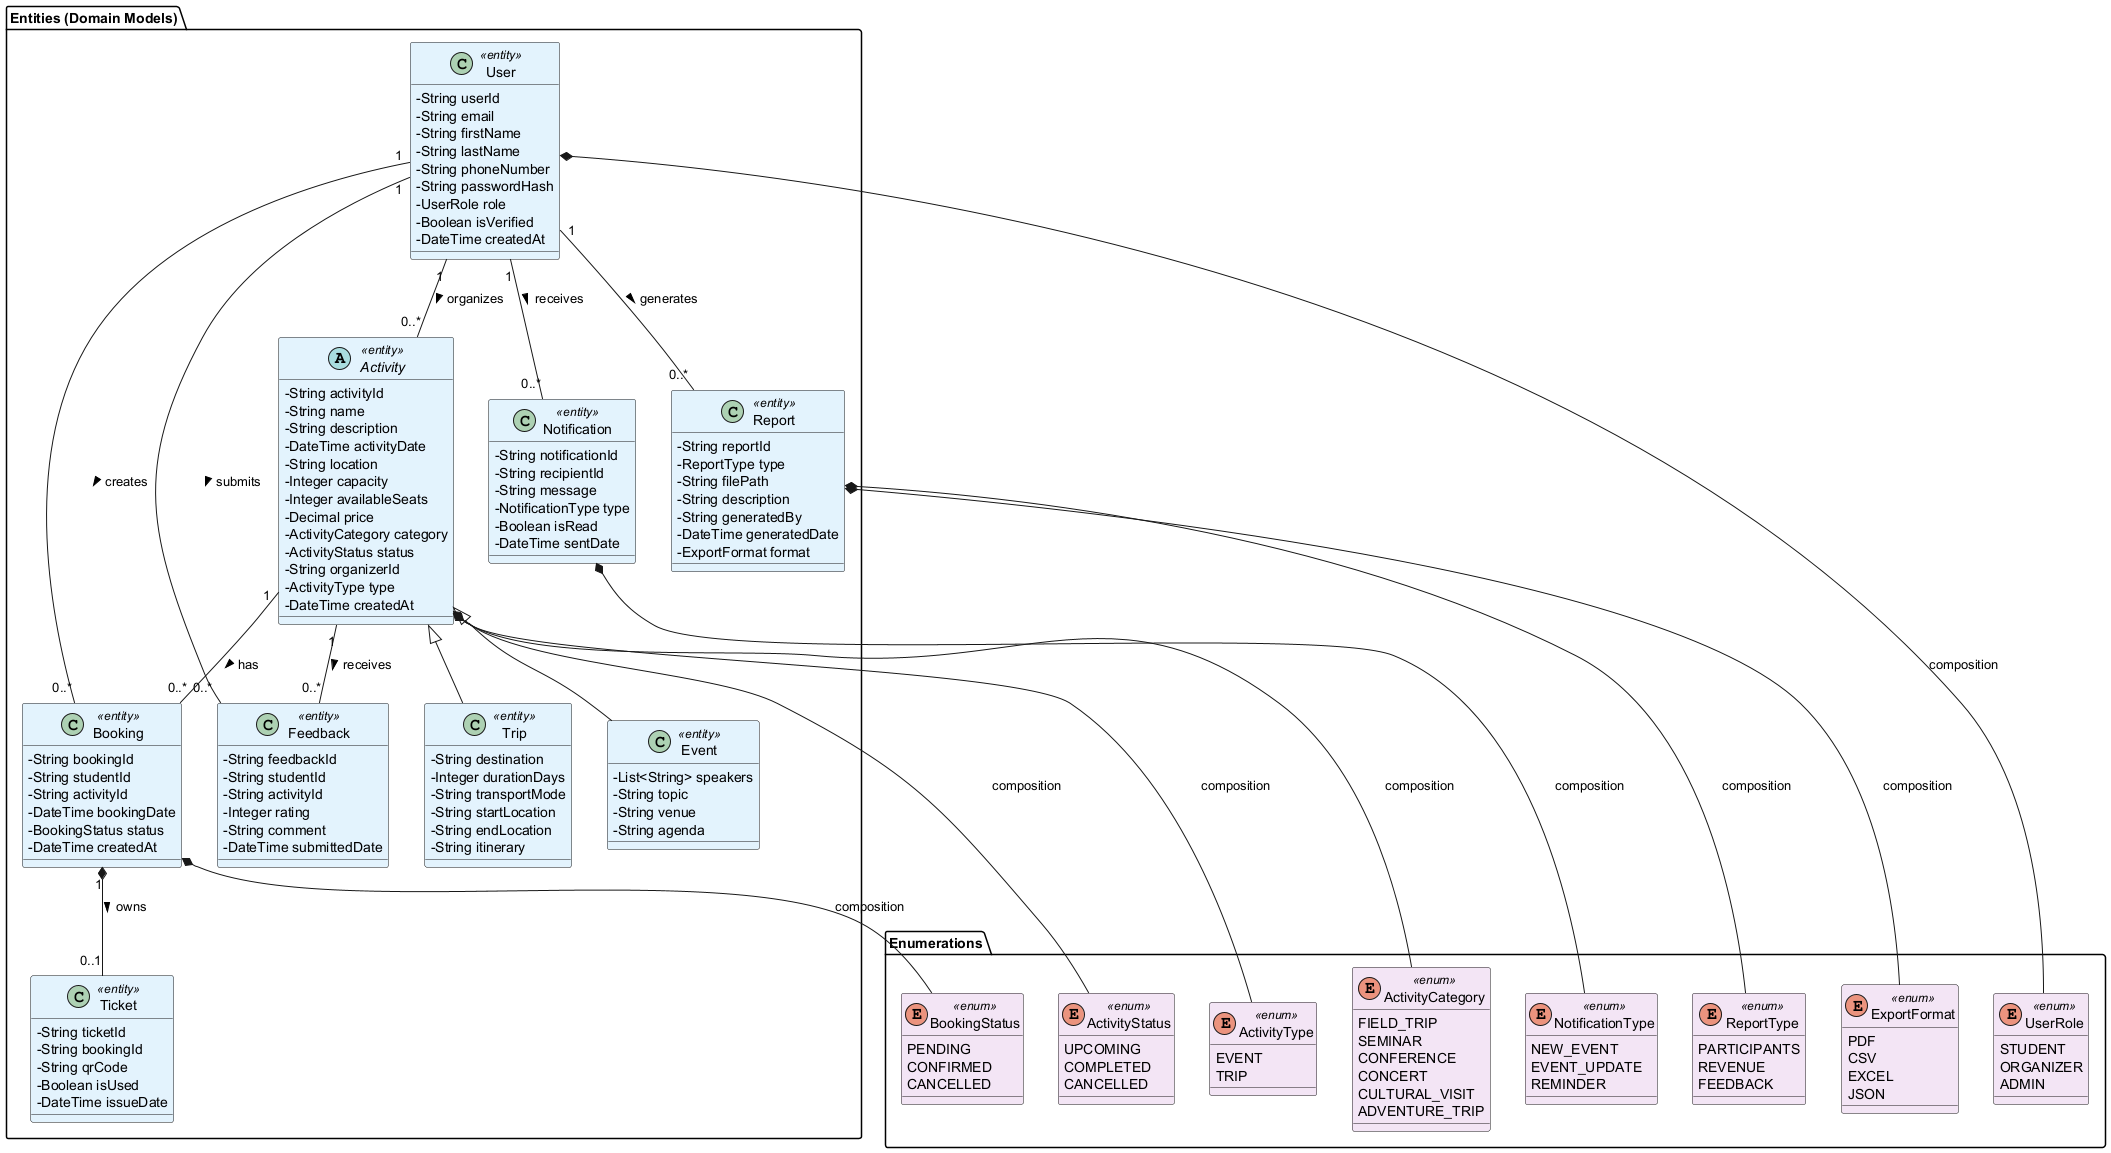

The diagram above was rendered by PlantUML. Its source (embedded in the PNG):
@startuml Data_Layer

!define ENTITY_COLOR #E3F2FD
!define ENUM_COLOR #F3E5F5

skinparam classAttributeIconSize 0
skinparam class {
    BackgroundColor<<entity>> ENTITY_COLOR
    BackgroundColor<<enum>> ENUM_COLOR
}

' ==================== ENTITIES ====================
package "Entities (Domain Models)" {
    
    class User <<entity>> {
        -String userId
        -String email
        -String firstName
        -String lastName
        -String phoneNumber
        -String passwordHash
        -UserRole role
        -Boolean isVerified
        -DateTime createdAt
    }
    
    abstract class Activity <<entity>> {
        -String activityId
        -String name
        -String description
        -DateTime activityDate
        -String location
        -Integer capacity
        -Integer availableSeats
        -Decimal price
        -ActivityCategory category
        -ActivityStatus status
        -String organizerId
        -ActivityType type
        -DateTime createdAt
    }
    
    class Event <<entity>> {
        -List<String> speakers
        -String topic
        -String venue
        -String agenda
    }
    
    class Trip <<entity>> {
        -String destination
        -Integer durationDays
        -String transportMode
        -String startLocation
        -String endLocation
        -String itinerary
    }
    
    class Booking <<entity>> {
        -String bookingId
        -String studentId
        -String activityId
        -DateTime bookingDate
        -BookingStatus status
        -DateTime createdAt
    }
    
    class Ticket <<entity>> {
        -String ticketId
        -String bookingId
        -String qrCode
        -Boolean isUsed
        -DateTime issueDate
    }
    
    class Notification <<entity>> {
        -String notificationId
        -String recipientId
        -String message
        -NotificationType type
        -Boolean isRead
        -DateTime sentDate
    }
    
    class Report <<entity>> {
        -String reportId
        -ReportType type
        -String filePath
        -String description
        -String generatedBy
        -DateTime generatedDate
        -ExportFormat format
    }
    
    class Feedback <<entity>> {
        -String feedbackId
        -String studentId
        -String activityId
        -Integer rating
        -String comment
        -DateTime submittedDate
    }
    
    ' Inheritance Relationships
    Activity <|-- Event
    Activity <|-- Trip
    
    ' Professional Relationships
    
    ' Association: User organizes Activities (1 to many)
    User "1" -- "0..*" Activity : organizes >
    
    ' Association: User creates Bookings (1 to many)
    User "1" -- "0..*" Booking : creates >
    
    ' Association: User submits Feedback (1 to many)
    User "1" -- "0..*" Feedback : submits >
    
    ' Association: Activity has Bookings (1 to many)
    Activity "1" -- "0..*" Booking : has >
    
    ' Association: Activity receives Feedback (1 to many)
    Activity "1" -- "0..*" Feedback : receives >
    
    ' Association: User generates Reports (1 to many)
    User "1" -- "0..*" Report : generates >
    
    ' Composition: Booking owns Ticket (strong ownership)
    Booking "1" *-- "0..1" Ticket : owns >
    
    ' Association: User receives Notifications (1 to many)
    User "1" -- "0..*" Notification : receives >
}

' ==================== ENUMERATIONS ====================
package "Enumerations" {
    
    enum UserRole <<enum>> {
        STUDENT
        ORGANIZER
        ADMIN
    }
    
    enum ActivityType <<enum>> {
        EVENT
        TRIP
    }
    
    enum ActivityCategory <<enum>> {
        FIELD_TRIP
        SEMINAR
        CONFERENCE
        CONCERT
        CULTURAL_VISIT
        ADVENTURE_TRIP
    }
    
    enum ActivityStatus <<enum>> {
        UPCOMING
        COMPLETED
        CANCELLED
    }
    
    enum BookingStatus <<enum>> {
        PENDING
        CONFIRMED
        CANCELLED
    }
    
    enum NotificationType <<enum>> {
        NEW_EVENT
        EVENT_UPDATE
        REMINDER
    }
    
    enum ReportType <<enum>> {
        PARTICIPANTS
        REVENUE
        FEEDBACK
    }
    
    enum ExportFormat <<enum>> {
        PDF
        CSV
        EXCEL
        JSON
    }
    
    ' Composition: Entities own their enums (strong ownership)
    User *-- UserRole : composition
    Activity *-- ActivityCategory : composition
    Activity *-- ActivityStatus : composition
    Activity *-- ActivityType : composition
    Booking *-- BookingStatus : composition
    Notification *-- NotificationType : composition
    Report *-- ReportType : composition
    Report *-- ExportFormat : composition
}


@enduml